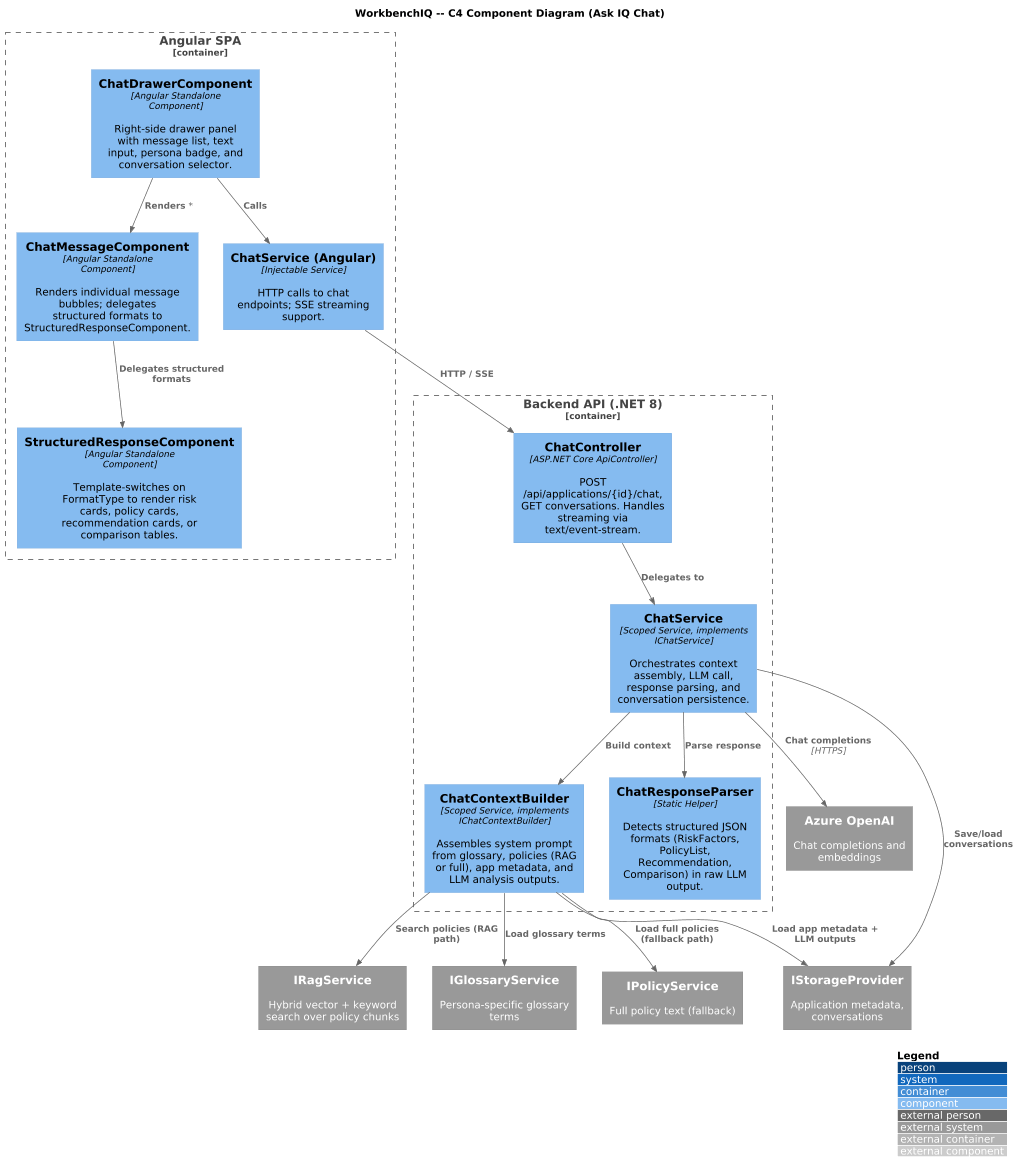

The diagram above was rendered by PlantUML. Its source (embedded in the PNG):
@startuml
' ---------------------------------------------------------------------------
' WorkbenchIQ -- C4 Component diagram for Ask IQ Chat
' ---------------------------------------------------------------------------
!include https://raw.githubusercontent.com/plantuml-stdlib/C4-PlantUML/master/C4_Component.puml

LAYOUT_WITH_LEGEND()
scale max 1024 width

title WorkbenchIQ -- C4 Component Diagram (Ask IQ Chat)

Container_Boundary(angular, "Angular SPA") {
  Component(chatDrawer, "ChatDrawerComponent", "Angular Standalone Component", "Right-side drawer panel with message list, text input, persona badge, and conversation selector.")
  Component(chatMsg, "ChatMessageComponent", "Angular Standalone Component", "Renders individual message bubbles; delegates structured formats to StructuredResponseComponent.")
  Component(structResp, "StructuredResponseComponent", "Angular Standalone Component", "Template-switches on FormatType to render risk cards, policy cards, recommendation cards, or comparison tables.")
  Component(ngChatSvc, "ChatService (Angular)", "Injectable Service", "HTTP calls to chat endpoints; SSE streaming support.")
}

Container_Boundary(api, "Backend API (.NET 8)") {
  Component(chatCtrl, "ChatController", "ASP.NET Core ApiController", "POST /api/applications/{id}/chat, GET conversations. Handles streaming via text/event-stream.")
  Component(chatSvc, "ChatService", "Scoped Service, implements IChatService", "Orchestrates context assembly, LLM call, response parsing, and conversation persistence.")
  Component(ctxBuilder, "ChatContextBuilder", "Scoped Service, implements IChatContextBuilder", "Assembles system prompt from glossary, policies (RAG or full), app metadata, and LLM analysis outputs.")
  Component(respParser, "ChatResponseParser", "Static Helper", "Detects structured JSON formats (RiskFactors, PolicyList, Recommendation, Comparison) in raw LLM output.")
}

System_Ext(openai, "Azure OpenAI", "Chat completions and embeddings")
System_Ext(ragEngine, "IRagService", "Hybrid vector + keyword search over policy chunks")
System_Ext(glossary, "IGlossaryService", "Persona-specific glossary terms")
System_Ext(policy, "IPolicyService", "Full policy text (fallback)")
System_Ext(storage, "IStorageProvider", "Application metadata, conversations")

Rel(chatDrawer, ngChatSvc, "Calls")
Rel(chatDrawer, chatMsg, "Renders *")
Rel(chatMsg, structResp, "Delegates structured formats")
Rel(ngChatSvc, chatCtrl, "HTTP / SSE")

Rel(chatCtrl, chatSvc, "Delegates to")
Rel(chatSvc, ctxBuilder, "Build context")
Rel(chatSvc, respParser, "Parse response")
Rel(chatSvc, openai, "Chat completions", "HTTPS")
Rel(chatSvc, storage, "Save/load conversations")

Rel(ctxBuilder, ragEngine, "Search policies (RAG path)")
Rel(ctxBuilder, policy, "Load full policies (fallback path)")
Rel(ctxBuilder, glossary, "Load glossary terms")
Rel(ctxBuilder, storage, "Load app metadata + LLM outputs")
@enduml